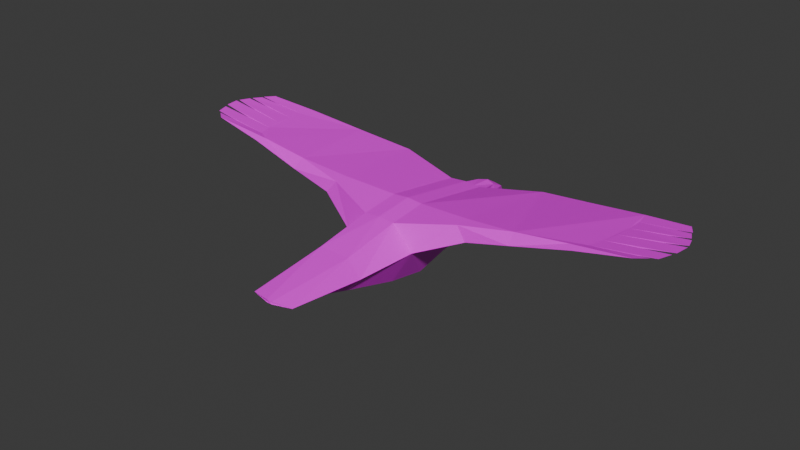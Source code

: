 # Source: coopers-hawk_juvenile.blend  (saved by Blender 4.3.34; exported with 4.5.12 LTS)
import bpy
from mathutils import Matrix  # noqa: F401  (used for matrix-valued properties, if any)

bpy.ops.wm.read_factory_settings(use_empty=True)
scene = bpy.context.scene
scene.name = 'Scene'

# ---- collections
col_collection = bpy.data.collections.new('Collection'); scene.collection.children.link(col_collection)

# ---- images (referenced by path relative to the original .blend; pixels are not part of the script)
import os
ASSET_DIR = os.environ.get("B2B_ASSET_DIR", "")  # directory of the original .blend (textures are referenced by path, not embedded)
HERE = os.path.dirname(os.path.abspath(__file__))  # packed textures are extracted next to this script under _unpacked/

def load_image(name, relpath, width, height, colorspace="sRGB"):
    """Load a texture the original file referenced (path relative to the .blend, or extracted next to this script)."""
    p = next((c for c in (os.path.join(HERE, relpath), os.path.join(ASSET_DIR, relpath)) if relpath and os.path.exists(c)), "")
    if p:
        img = bpy.data.images.load(p, check_existing=True)
        img.name = name
    else:  # same state as the original file: an image datablock whose file is absent (Cycles renders it pink)
        img = bpy.data.images.new(name, width, height)
        img.source = "FILE"
        img.filepath = "//" + (relpath or name)
    img.colorspace_settings.name = colorspace
    return img
img_coopers_hawk_juvenile_png = load_image('coopers-hawk_juvenile.png', 'coopers-hawk_juvenile.png', 1024, 1024, 'sRGB')

# ---- materials (node trees are filled in below, after node groups)
mat_material = bpy.data.materials.new('Material')
mat_material.alpha_threshold = 0.0
mat_material.roughness = 0.5
mat_material.line_color = (0.0, 0.0, 0.0, 1.0)

# ---- material node trees
mat_material.use_nodes = True; mat_material.node_tree.nodes.clear()
_N = mat_material.node_tree.nodes; _L = mat_material.node_tree.links
n0 = _N.new('ShaderNodeOutputMaterial'); n0.name = 'Material Output'; n0.location = (300, 300)
n1 = _N.new('ShaderNodeBsdfPrincipled'); n1.name = 'Principled BSDF'; n1.location = (10, 300)
n1.inputs[3].default_value = 1.45
n2 = _N.new('ShaderNodeTexImage'); n2.name = 'Image Texture'; n2.location = (-280, 280)
n2.image = img_coopers_hawk_juvenile_png
_L.new(n1.outputs[0], n0.inputs[0])
_L.new(n2.outputs[0], n1.inputs[0])
n0.is_active_output = True

# ---- world
world_world = bpy.data.worlds.new('World'); scene.world = world_world
world_world.use_nodes = True; world_world.node_tree.nodes.clear()
_N = world_world.node_tree.nodes; _L = world_world.node_tree.links
n0 = _N.new('ShaderNodeOutputWorld'); n0.name = 'World Output'; n0.location = (300, 300)
n1 = _N.new('ShaderNodeBackground'); n1.name = 'Background'; n1.location = (10, 300)
n1.inputs[0].default_value = (0.05088, 0.05088, 0.05088, 1.0)
_L.new(n1.outputs[0], n0.inputs[0])
n0.is_active_output = True
world_world.color = (0.05088, 0.05088, 0.05088)
world_world.sun_shadow_jitter_overblur = 0.0

# ---- meshes
me_cube = bpy.data.meshes.new('Cube')
me_cube.from_pydata([(1.828, 1.572, 1.79), (1.0, 1.516, 0.8667), (-1.828, 1.572, 1.79), (-1.0, 1.516, 0.8667), (1.048, 1.516, 2.93), (-1.048, 1.516, 2.93), (-1.097, 13.65, 3.002), (1.097, 13.65, 3.002), (-1.0, 7.951, -0.6399), (1.0, 7.951, -0.6399), (-1.048, 7.947, 3.906), (-0.5094, 13.62, 0.1163), (1.048, 7.947, 3.906), (0.5094, 13.62, 0.1163), (-0.3796, 14.18, 0.2872), (0.3796, 14.18, 0.2872), (-1.078, 14.08, 1.72), (-0.8175, 14.2, 2.623), (1.078, 14.08, 1.72), (0.8175, 14.2, 2.623), (-1.0, 5.325, -0.1979), (-2.447, 5.33, 2.121), (1.0, 5.325, -0.1979), (2.447, 5.33, 2.121), (1.048, 5.329, 3.621), (2.238, 14.38, 1.79), (-1.048, 5.329, 3.621), (-2.238, 14.38, 1.79), (-11.84, 6.963, 4.84), (11.84, 6.963, 4.84), (0.0, 1.516, 2.93), (0.0, 7.947, 3.997), (0.0, 13.62, 0.1163), (0.0, 14.18, 0.2046), (0.0, 14.2, 2.623), (0.0, 5.329, 3.712), (0.0, 13.65, 3.093), (0.0, -3.571, 2.091), (0.0, 5.325, -0.1979), (0.0, 7.951, -0.6399), (0.0, 1.516, 0.8667), (0.0, -3.571, 1.919), (-0.1638, -3.571, 1.919), (-12.87, 9.962, 4.952), (0.1638, -3.571, 1.919), (-1.424, -3.295, 1.996), (12.87, 9.962, 4.952), (-0.1883, -3.571, 2.091), (1.424, -3.295, 1.996), (0.1883, -3.571, 2.091), (0.0, 16.12, 0.4776), (0.0, 16.12, 2.377), (0.0, 14.5, 0.4776), (0.0, 14.5, 2.478), (0.0, 18.01, -0.0409), (0.0, 17.71, 1.112), (0.0, 17.57, 0.6254), (0.0, 16.92, 1.904), (0.0, 17.23, 0.7104), (0.0, 17.23, 1.53), (-0.5063, 14.5, 0.4776), (-0.8327, 14.5, 2.478), (-0.7072, 15.91, 0.58), (-0.6216, 15.92, 2.277), (-0.4027, 17.23, 1.434), (-0.4446, 17.0, 0.7104), (0.0, 10.47, -0.3041), (-0.1933, 17.79, 0.2357), (-0.1933, 17.65, 1.126), (-0.2643, 17.47, 0.6254), (-0.6822, 15.98, 1.837), (-0.7325, 14.5, 1.864), (-0.535, 16.92, 1.808), (-2.318, 10.47, 1.917), (-0.7821, 10.47, -0.3041), (-13.18, 9.929, 4.84), (-4.613, 7.532, 4.218), (-8.014, 7.274, 4.579), (-5.26, 14.48, 3.606), (-8.962, 13.86, 4.219), (0.5063, 14.5, 0.4776), (0.8327, 14.5, 2.478), (0.7072, 15.91, 0.58), (0.6216, 15.92, 2.277), (0.4027, 17.23, 1.434), (0.4446, 17.0, 0.7104), (0.1933, 17.79, 0.2357), (0.1933, 17.65, 1.126), (0.2643, 17.47, 0.6254), (0.6822, 15.98, 1.837), (0.7325, 14.5, 1.864), (0.535, 16.92, 1.808), (2.318, 10.47, 1.917), (0.7821, 10.47, -0.3041), (13.18, 9.929, 4.84), (4.613, 7.532, 4.218), (8.014, 7.274, 4.579), (5.26, 14.48, 3.606), (8.962, 13.86, 4.219), (8.131, 6.627, 4.004), (5.29, 6.541, 3.3), (5.25, 14.8, 3.073), (9.25, 14.31, 3.969), (4.598, 6.677, 4.127), (12.64, 8.891, 4.948), (12.87, 8.854, 4.84), (12.92, 11.13, 4.906), (12.92, 12.23, 4.86), (13.09, 12.22, 4.742), (12.74, 13.42, 4.693), (12.72, 13.28, 4.841), (11.44, 7.429, 4.939), (12.33, 7.913, 4.943), (12.46, 7.873, 4.84), (13.17, 11.1, 4.791), (15.31, 7.126, 5.513), (15.99, 7.691, 5.512), (16.33, 7.89, 5.512), (16.63, 8.744, 5.514), (16.76, 9.028, 5.529), (16.88, 9.953, 5.532), (16.85, 10.19, 5.516), (16.62, 10.95, 5.469), (16.53, 11.12, 5.469), (16.22, 11.75, 5.417), (16.22, 11.89, 5.417), (15.8, 12.61, 5.364), (-8.131, 6.627, 4.004), (-5.29, 6.541, 3.3), (-5.25, 14.8, 3.073), (-9.25, 14.31, 3.969), (-4.598, 6.677, 4.127), (-12.64, 8.891, 4.948), (-12.87, 8.854, 4.84), (-12.92, 11.13, 4.906), (-12.92, 12.23, 4.86), (-13.09, 12.22, 4.742), (-12.74, 13.42, 4.693), (-12.72, 13.28, 4.841), (-11.44, 7.429, 4.939), (-12.33, 7.913, 4.943), (-12.46, 7.873, 4.84), (-13.17, 11.1, 4.791), (-15.31, 7.126, 5.513), (-15.99, 7.691, 5.512), (-16.33, 7.89, 5.512), (-16.63, 8.744, 5.514), (-16.76, 9.028, 5.529), (-16.88, 9.953, 5.532), (-16.85, 10.19, 5.516), (-16.62, 10.95, 5.469), (-16.53, 11.12, 5.469), (-16.22, 11.75, 5.417), (-16.22, 11.89, 5.417), (-15.8, 12.61, 5.364)], [], [(72, 64, 65, 62, 70), (102, 98, 110, 109), (3, 40, 41, 42), (42, 41, 37, 47, 45), (27, 6, 17, 16), (62, 65, 58, 50), (91, 89, 82, 85, 84), (73, 74, 8, 20, 21), (92, 23, 22, 9, 93), (64, 68, 67, 69, 65), (58, 59, 64, 65), (84, 85, 88, 86, 87), (62, 60, 71, 70), (1, 22, 23, 0), (130, 137, 138, 79), (31, 35, 24, 12), (6, 36, 34, 17), (31, 10, 26, 35), (50, 52, 60, 62), (82, 50, 58, 85), (50, 82, 80, 52), (43, 149, 75), (39, 9, 22, 38), (139, 143, 28), (96, 98, 97, 95), (35, 26, 5, 30), (35, 30, 4, 24), (1, 44, 41, 40), (7, 19, 34, 36), (88, 56, 54, 86), (25, 18, 19, 7), (46, 106, 107, 110, 98, 96, 111, 112, 104), (43, 132, 140, 139, 77, 79, 138, 135, 134), (32, 33, 15, 13), (69, 67, 54, 56), (102, 109, 108, 114, 94, 105, 113, 29, 99), (23, 103, 24), (39, 38, 20, 8), (3, 2, 21, 20), (36, 6, 10, 31), (100, 103, 23), (77, 76, 78, 79), (101, 102, 99, 100), (14, 16, 71, 60), (32, 11, 14, 33), (130, 127, 28, 141, 133, 75, 142, 136, 137), (21, 26, 131), (128, 21, 131), (129, 128, 127, 130), (6, 27, 129, 78), (22, 1, 40, 38), (24, 103, 95, 12), (2, 3, 42, 45), (54, 67, 68, 55), (18, 90, 81, 19), (11, 27, 16, 14), (4, 49, 48, 0), (32, 13, 93, 66), (103, 99, 96, 95), (0, 48, 44, 1), (65, 69, 56, 58), (27, 73, 21, 128, 129), (57, 91, 84, 59), (59, 55, 68, 64), (44, 48, 49, 37, 41), (57, 59, 64, 72), (24, 4, 0, 23), (85, 58, 56, 88), (83, 51, 53, 81), (26, 10, 76, 131), (5, 2, 45, 47), (27, 11, 74, 73), (25, 101, 100, 23, 92), (26, 21, 2, 5), (32, 66, 74, 11), (30, 37, 49, 4), (13, 15, 18, 25), (63, 61, 53, 51), (20, 38, 40, 3), (25, 92, 93, 13), (30, 5, 47, 37), (36, 31, 12, 7), (16, 17, 61, 71), (51, 57, 72, 63), (54, 55, 87, 86), (71, 61, 63, 70), (82, 89, 90, 80), (128, 131, 127), (10, 6, 78, 76), (34, 53, 61, 17), (51, 83, 91, 57), (90, 89, 83, 81), (59, 84, 87, 55), (135, 153, 136), (136, 152, 135), (75, 148, 43), (133, 146, 132), (100, 99, 103), (93, 9, 39, 66), (7, 97, 101, 25), (74, 66, 39, 8), (12, 95, 97, 7), (97, 98, 102, 101), (34, 19, 81, 53), (14, 60, 52, 33), (127, 77, 139, 28), (83, 89, 91), (58, 85, 84, 59), (15, 80, 90, 18), (78, 129, 130, 79), (63, 72, 70), (15, 33, 52, 80), (99, 29, 111, 96), (46, 94, 121), (111, 29, 115), (94, 46, 120), (105, 104, 118), (107, 108, 125), (108, 107, 124), (29, 113, 116, 115), (112, 111, 115, 116), (113, 112, 116), (112, 113, 117), (113, 105, 118, 117), (104, 112, 117, 118), (46, 104, 119, 120), (104, 105, 119), (105, 94, 120, 119), (106, 46, 121, 122), (94, 114, 122, 121), (114, 106, 122), (106, 114, 123), (107, 106, 123, 124), (114, 108, 124, 123), (108, 109, 126, 125), (109, 110, 126), (110, 107, 125, 126), (28, 143, 144, 141), (140, 144, 143, 139), (141, 144, 140), (140, 145, 141), (141, 145, 146, 133), (132, 146, 145, 140), (43, 148, 147, 132), (132, 147, 133), (133, 147, 148, 75), (134, 150, 149, 43), (75, 149, 150, 142), (142, 150, 134), (134, 151, 142), (135, 152, 151, 134), (142, 151, 152, 136), (136, 153, 154, 137), (137, 154, 138), (138, 154, 153, 135), (131, 76, 77, 127)])
_uv = me_cube.uv_layers.new(name='UVMap')
_uv.uv.foreach_set('vector', [0.7035, 0.9092, 0.7144, 0.8997, 0.7351, 0.9065, 0.7387, 0.9386, 0.7028, 0.9365, 0.1551, 0.7739, 0.1656, 0.7623, 0.2131, 0.8609, 0.2092, 0.8626, 0.9124, 0.8452, 0.8837, 0.8451, 0.8837, 0.6981, 0.8884, 0.6981, 0.8203, 0.9281, 0.8203, 0.9234, 0.8251, 0.9234, 0.8251, 0.9288, 0.8239, 0.9644, 0.9401, 0.3496, 0.9776, 0.3767, 0.9697, 0.3861, 0.9427, 0.3829, 1.0, 0.1839, 0.9881, 0.2136, 0.9745, 0.2184, 0.9791, 0.1872, 0.7713, 0.9656, 0.7707, 0.9383, 0.8068, 0.9366, 0.8028, 0.9687, 0.782, 0.9753, 0.9096, 0.1452, 0.8423, 0.1555, 0.8305, 0.08373, 0.8402, 0.009716, 0.9101, -2.252e-08, 0.831, 0.5882, 0.8305, 0.4437, 0.898, 0.4551, 0.9079, 0.5288, 0.8957, 0.6003, 0.7144, 0.8997, 0.7235, 0.8867, 0.7489, 0.8827, 0.7377, 0.8921, 0.7351, 0.9065, 0.875, 0.3786, 0.8981, 0.3786, 0.8954, 0.3901, 0.8737, 0.3913, 0.782, 0.9753, 0.8028, 0.9687, 0.8052, 0.9831, 0.8163, 0.9927, 0.7908, 0.9884, 0.7387, 0.9386, 0.7429, 0.977, 0.7027, 0.9783, 0.7028, 0.9365, 0.8604, 0.362, 0.8305, 0.2555, 0.8983, 0.2647, 0.8877, 0.3658, 0.00642, 0.264, 0.004521, 0.1605, 0.008712, 0.16, 0.02159, 0.2683, 0.2557, 0.4678, 0.327, 0.4468, 0.3352, 0.4757, 0.2639, 0.4967, 0.08798, 0.4836, 0.097, 0.5138, 0.08083, 0.5184, 0.07426, 0.4958, 0.2557, 0.4678, 0.247, 0.4389, 0.3183, 0.4179, 0.327, 0.4468, 0.9791, 0.1872, 0.9856, 0.1411, 1.0, 0.1431, 1.0, 0.1839, 0.9598, 0.1782, 0.9791, 0.1872, 0.9745, 0.2184, 0.9628, 0.21, 0.9791, 0.1872, 0.9598, 0.1782, 0.9712, 0.1391, 0.9856, 0.1411, 0.9647, 0.828, 0.9647, 0.6981, 0.9692, 0.8196, 0.9863, 0.5196, 0.9576, 0.5195, 0.9576, 0.4437, 0.9863, 0.4438, 0.18, 0.148, 0.155, 0.02465, 0.1894, 0.1334, 0.3398, 0.6831, 0.1656, 0.7623, 0.1176, 0.6653, 0.3046, 0.5915, 0.327, 0.4468, 0.3183, 0.4179, 0.4216, 0.3874, 0.43, 0.4163, 0.327, 0.4468, 0.43, 0.4163, 0.4384, 0.4452, 0.3352, 0.4757, 0.8549, 0.845, 0.879, 0.6981, 0.8837, 0.6981, 0.8836, 0.8451, 0.1056, 0.5441, 0.08739, 0.5409, 0.08083, 0.5184, 0.097, 0.5138, 0.8863, 0.4247, 0.8939, 0.4236, 0.8953, 0.4399, 0.8891, 0.4337, 0.9973, 0.09407, 0.9947, 0.1274, 0.9677, 0.1305, 0.9598, 0.1211, 0.3058, 0.8384, 0.2741, 0.8492, 0.2435, 0.858, 0.2131, 0.8609, 0.1656, 0.7623, 0.3398, 0.6831, 0.3639, 0.7788, 0.3577, 0.807, 0.3334, 0.8236, 0.09893, 0.129, 0.1302, 0.1266, 0.1596, 0.1275, 0.18, 0.148, 0.211, 0.2413, 0.02159, 0.2683, 0.008712, 0.16, 0.0359, 0.146, 0.06645, 0.137, 0.9851, 0.6814, 0.985, 0.6974, 0.974, 0.6973, 0.9705, 0.6814, 0.9014, 0.4236, 0.9002, 0.433, 0.8953, 0.4399, 0.8939, 0.4236, 0.6006, 0.2171, 0.639, 0.1205, 0.6743, 0.1145, 0.7065, 0.1164, 0.7401, 0.1201, 0.7696, 0.1329, 0.7961, 0.1479, 0.8198, 0.1688, 0.8155, 0.2761, 0.9101, 0.1717, 0.9598, 0.09842, 0.9598, 0.202, 0.936, 0.774, 0.9356, 0.6982, 0.9643, 0.6981, 0.9647, 0.7739, 0.6524, 0.9897, 0.6238, 0.9929, 0.6108, 0.8909, 0.6809, 0.8827, 0.097, 0.5138, 0.08798, 0.4836, 0.247, 0.4389, 0.2557, 0.4678, 0.9321, 0.08403, 0.9598, 0.09842, 0.9101, 0.1717, 0.211, 0.2413, 0.2304, 0.3372, 0.03309, 0.3754, 0.02159, 0.2683, 0.5716, 0.3298, 0.6006, 0.2171, 0.8155, 0.2761, 0.8072, 0.3577, 0.7489, 0.9854, 0.7061, 0.9922, 0.7027, 0.9783, 0.7429, 0.977, 0.9356, 0.9358, 0.9502, 0.9358, 0.9464, 0.9517, 0.9356, 0.9518, 0.6006, 0.6677, 0.8154, 0.6087, 0.8198, 0.7148, 0.7961, 0.7357, 0.7696, 0.7508, 0.7401, 0.7636, 0.7065, 0.7673, 0.6743, 0.7692, 0.6391, 0.7633, 0.9576, 0.6162, 0.9079, 0.6469, 0.9079, 0.5422, 0.9355, 0.5277, 0.9576, 0.6162, 0.9079, 0.5422, 0.5716, 0.5563, 0.8072, 0.528, 0.8154, 0.6087, 0.6006, 0.6677, 0.9776, 0.3767, 0.9401, 0.3496, 0.9635, 0.2582, 0.9776, 0.2555, 0.855, 0.9553, 0.8549, 0.845, 0.8836, 0.8451, 0.8837, 0.9554, 0.3352, 0.4757, 0.3278, 0.5843, 0.3046, 0.5915, 0.2639, 0.4967, 0.9356, 0.846, 0.9124, 0.8452, 0.8884, 0.6981, 0.9245, 0.7061, 0.8918, 0.4236, 0.8863, 0.4163, 0.8863, 0.3913, 0.8918, 0.3915, 0.7746, 0.8827, 0.7706, 0.8967, 0.7529, 0.8959, 0.7489, 0.8875, 0.8305, 0.4362, 0.8305, 0.3658, 0.8521, 0.3912, 0.8377, 0.4342, 0.4384, 0.4452, 0.5695, 0.3808, 0.5716, 0.4171, 0.4407, 0.4674, 0.9851, 0.6814, 0.9705, 0.6814, 0.9633, 0.5914, 0.9858, 0.5915, 0.3278, 0.5843, 0.3573, 0.6813, 0.3398, 0.6831, 0.3046, 0.5915, 0.8305, 0.8456, 0.8428, 0.7058, 0.879, 0.6981, 0.8549, 0.845, 0.9881, 0.2136, 0.9811, 0.2264, 0.9732, 0.2281, 0.9745, 0.2184, 0.5718, 0.47, 0.6836, 0.4584, 0.8305, 0.4437, 0.8072, 0.528, 0.5716, 0.5563, 0.8863, 0.4067, 0.8835, 0.422, 0.8737, 0.4182, 0.8765, 0.4067, 0.8974, 0.4028, 0.9121, 0.4032, 0.9101, 0.4087, 0.8974, 0.4144, 0.8203, 0.9187, 0.8239, 0.8827, 0.8251, 0.918, 0.8251, 0.9234, 0.8203, 0.9234, 0.8863, 0.4067, 0.8765, 0.4067, 0.8737, 0.3951, 0.8835, 0.3913, 0.9401, 0.2555, 0.9197, 0.3622, 0.8877, 0.3658, 0.8983, 0.2647, 0.9628, 0.21, 0.9745, 0.2184, 0.9732, 0.2281, 0.9661, 0.2243, 0.03767, 0.5495, 0.02745, 0.5339, 0.07221, 0.5208, 0.0789, 0.5438, 0.3183, 0.4179, 0.247, 0.4389, 0.2304, 0.3372, 0.2539, 0.3308, 0.4216, 0.3874, 0.4113, 0.3667, 0.5487, 0.3386, 0.5665, 0.3704, 0.9101, 0.2555, 0.8571, 0.2453, 0.8423, 0.1555, 0.9096, 0.1452, 0.5718, 0.4178, 0.5716, 0.3298, 0.8072, 0.3577, 0.8305, 0.4437, 0.6835, 0.4293, 0.5716, 0.8827, 0.6108, 0.8909, 0.6238, 0.9929, 0.5933, 0.9899, 0.9356, 0.9358, 0.9358, 0.8458, 0.9583, 0.8458, 0.9502, 0.9358, 0.43, 0.4163, 0.568, 0.3756, 0.5695, 0.3808, 0.4384, 0.4452, 0.8737, 0.4362, 0.8665, 0.4342, 0.8521, 0.3912, 0.8737, 0.3658, 0.02768, 0.5152, 0.06552, 0.4979, 0.07221, 0.5208, 0.02745, 0.5339, 0.9126, 0.9555, 0.8839, 0.9554, 0.8837, 0.8451, 0.9124, 0.8452, 0.8305, 0.6981, 0.831, 0.5882, 0.8957, 0.6003, 0.8805, 0.6897, 0.43, 0.4163, 0.4216, 0.3874, 0.5665, 0.3704, 0.568, 0.3756, 0.097, 0.5138, 0.2557, 0.4678, 0.2639, 0.4967, 0.1056, 0.5441, 0.7061, 0.9922, 0.6809, 0.9873, 0.6849, 0.9789, 0.7027, 0.9783, 0.02745, 0.5339, 0.004497, 0.5404, -3.542e-09, 0.5257, 0.02768, 0.5152, 0.8918, 0.4236, 0.8918, 0.3915, 0.8974, 0.3913, 0.8974, 0.4163, 0.7027, 0.9783, 0.6849, 0.9789, 0.6904, 0.9377, 0.7028, 0.9365, 0.8068, 0.9366, 0.7707, 0.9383, 0.7706, 0.8967, 0.8106, 0.8986, 0.9355, 0.5277, 0.9079, 0.5422, 0.9325, 0.4437, 0.247, 0.4389, 0.08798, 0.4836, 0.03309, 0.3754, 0.2304, 0.3372, 0.08083, 0.5184, 0.07221, 0.5208, 0.06552, 0.4979, 0.07426, 0.4958, 0.02745, 0.5339, 0.03767, 0.5495, 0.008598, 0.5552, 0.004497, 0.5404, 0.7706, 0.8967, 0.7707, 0.9383, 0.7582, 0.9371, 0.7529, 0.8959, 0.8974, 0.4028, 0.8978, 0.3913, 0.9103, 0.3976, 0.9121, 0.4032, 0.8163, 0.9926, 0.8163, 0.8827, 0.8203, 0.988, 0.9861, 0.9336, 0.9901, 0.828, 0.9901, 0.9382, 0.9692, 0.8195, 0.9736, 0.6975, 0.9736, 0.828, 0.9778, 0.8214, 0.9817, 0.6975, 0.9817, 0.8273, 0.9321, 0.08403, 0.935, 5.863e-09, 0.9598, 0.09842, 0.9633, 0.5914, 0.9576, 0.5195, 0.9863, 0.5196, 0.9858, 0.5915, 0.9598, 0.1211, 0.9598, 7.995e-09, 0.9739, 0.002614, 0.9973, 0.09407, 0.9583, 0.8458, 0.9358, 0.8458, 0.936, 0.774, 0.9647, 0.7739, 0.2639, 0.4967, 0.3046, 0.5915, 0.1176, 0.6653, 0.1056, 0.5441, 0.1176, 0.6653, 0.1656, 0.7623, 0.1551, 0.7739, 0.1075, 0.6678, 0.08083, 0.5184, 0.08739, 0.5409, 0.0789, 0.5438, 0.07221, 0.5208, 0.9978, 0.1336, 1.0, 0.1431, 0.9856, 0.1411, 0.9871, 0.1321, 0.2266, 0.233, 0.211, 0.2413, 0.18, 0.148, 0.1894, 0.1334, 0.7582, 0.9371, 0.7707, 0.9383, 0.7713, 0.9656, 0.875, 0.3786, 0.8737, 0.3658, 0.8954, 0.367, 0.8981, 0.3786, 0.8163, 0.8903, 0.8106, 0.8986, 0.7706, 0.8967, 0.7746, 0.8827, 0.03309, 0.3754, 0.02314, 0.3784, 0.00642, 0.264, 0.02159, 0.2683, 0.6904, 0.9377, 0.7035, 0.9092, 0.7028, 0.9365, 0.9762, 0.1305, 0.9871, 0.1321, 0.9856, 0.1411, 0.9712, 0.1391, 0.3573, 0.6813, 0.3796, 0.7859, 0.3639, 0.7788, 0.3398, 0.6831, 0.9692, 0.9578, 0.9647, 0.9494, 0.9692, 0.828, 0.3639, 0.7788, 0.3796, 0.7859, 0.4092, 0.8966, 0.9736, 0.9501, 0.9692, 0.9586, 0.9692, 0.828, 0.9855, 0.3795, 0.9816, 0.3854, 0.9816, 0.2555, 0.9903, 0.6642, 0.9863, 0.6596, 0.9903, 0.5539, 0.9903, 0.5493, 0.9863, 0.5539, 0.9863, 0.4437, 0.8198, 0.1688, 0.7961, 0.1479, 0.8168, 0.03347, 0.8305, 0.0546, 0.3577, 0.807, 0.3639, 0.7788, 0.4092, 0.8966, 0.3991, 0.9196, 0.9926, 0.3727, 0.9891, 0.3761, 0.9891, 0.2555, 0.9891, 0.3859, 0.9855, 0.3824, 0.9891, 0.2555, 0.7961, 0.1479, 0.7696, 0.1329, 0.789, 0.01137, 0.8123, 0.02308, 0.3334, 0.8236, 0.3577, 0.807, 0.3963, 0.9306, 0.3753, 0.9459, 0.3058, 0.8384, 0.3334, 0.8236, 0.3686, 0.9518, 0.3441, 0.9624, 0.9776, 0.9618, 0.9736, 0.9559, 0.9776, 0.828, 0.7696, 0.1329, 0.7401, 0.1201, 0.7555, 5.77e-05, 0.7814, 0.006596, 0.2741, 0.8492, 0.3058, 0.8384, 0.3374, 0.9635, 0.3146, 0.9632, 0.7401, 0.1201, 0.7065, 0.1164, 0.7262, 0.003962, 0.7487, 1.364e-07, 0.9778, 0.8125, 0.9736, 0.8191, 0.9736, 0.6975, 0.986, 0.8166, 0.9817, 0.8101, 0.986, 0.6975, 0.2435, 0.858, 0.2741, 0.8492, 0.3092, 0.9622, 0.2892, 0.9587, 0.7065, 0.1164, 0.6743, 0.1145, 0.7019, 0.01258, 0.7211, 0.00589, 0.6743, 0.1145, 0.639, 0.1205, 0.6758, 0.02142, 0.6978, 0.01202, 0.2092, 0.8626, 0.2131, 0.8609, 0.262, 0.9541, 0.2131, 0.8609, 0.2435, 0.858, 0.2853, 0.9599, 0.262, 0.9541, 0.8198, 0.7148, 0.8305, 0.8281, 0.8168, 0.8492, 0.7961, 0.7357, 0.1596, 0.1275, 0.1341, 0.01067, 0.155, 0.02465, 0.18, 0.148, 0.9895, 0.8146, 0.9931, 0.6975, 0.9931, 0.818, 0.986, 0.8276, 0.986, 0.6975, 0.9895, 0.8242, 0.7961, 0.7357, 0.8124, 0.8596, 0.7891, 0.8713, 0.7696, 0.7508, 0.1302, 0.1266, 0.09999, 0.001361, 0.1259, 0.002903, 0.1596, 0.1275, 0.09893, 0.129, 0.06482, 0.004281, 0.09116, -1.849e-08, 0.1302, 0.1266, 0.9776, 0.3893, 0.9776, 0.2555, 0.9816, 0.3834, 0.7696, 0.7508, 0.7815, 0.8761, 0.7556, 0.8826, 0.7401, 0.7636, 0.06645, 0.137, 0.03943, 0.01944, 0.05854, 0.006915, 0.09893, 0.129, 0.7401, 0.7636, 0.7488, 0.8827, 0.7263, 0.8788, 0.7065, 0.7673, 0.9776, 0.9431, 0.9818, 0.828, 0.9818, 0.9496, 0.9818, 0.9471, 0.9818, 0.828, 0.9861, 0.9405, 0.0359, 0.146, 0.02048, 0.03697, 0.0355, 0.02325, 0.06645, 0.137, 0.7065, 0.7673, 0.7212, 0.8769, 0.702, 0.8702, 0.6743, 0.7692, 0.6743, 0.7692, 0.6979, 0.8708, 0.6758, 0.8615, 0.6391, 0.7633, 0.004521, 0.1605, -3.429e-08, 0.0554, 0.008712, 0.16, 0.008712, 0.16, -3.429e-08, 0.0554, 0.01653, 0.03807, 0.0359, 0.146, 0.2539, 0.3308, 0.2304, 0.3372, 0.211, 0.2413, 0.2266, 0.233])
me_cube.materials.append(mat_material)
me_cube.use_mirror_x = True
me_cube.use_mirror_vertex_groups = False
me_cube.update()
arm_armature = bpy.data.armatures.new('Armature')  # bones are not reproduced

# ---- objects
ob_cube = bpy.data.objects.new('Cube', me_cube)
ob_armature = bpy.data.objects.new('Armature', arm_armature)

# ---- transforms, parenting, visibility, modifiers, constraints
ob_cube.parent = ob_armature
ob_cube.matrix_parent_inverse = Matrix(((0.3371, 7.463e-17, 7.485e-17, -0.02144), (7.463e-17, 0.001009, -0.3371, 0.6464), (-7.485e-17, 0.3371, 0.001009, -3.396), (-0.0, -0.0, -0.0, 1.0)))
ob_cube.location = (0.0, 0.0, 0.0)
ob_cube.rotation_euler = (-0.01009, -0.005399, -3.666e-05)
ob_cube.lock_rotations_4d = False
ob_cube.empty_display_type = 'ARROWS'
ob_cube.lineart.crease_threshold = 0.0
ob_cube.use_mesh_mirror_x = True
_vg = ob_cube.vertex_groups.new(name='spine-forward')
for _i, _w in zip([6, 7, 8, 11, 13, 14, 15, 16, 17, 18, 19, 25, 27, 32, 33, 34, 36, 50, 52, 53, 60, 61, 62, 63, 66, 71, 74, 80, 81, 82, 83, 90, 93], [0.09, 0.1009, 0.002607, 0.6327, 0.6388, 0.5286, 0.5316, 0.4781, 0.4924, 0.517, 0.5311, 0.08904, 0.08305, 0.6663, 0.5616, 0.7733, 0.7033, 0.01958, 0.4508, 0.5094, 0.3307, 0.4256, 0.04949, 0.03935, 0.06687, 0.1657, 0.06186, 0.3258, 0.4396, 0.04178, 0.0285, 0.1378, 0.06469]): _vg.add([_i], _w, 'REPLACE')
_vg = ob_cube.vertex_groups.new(name='head')
for _i, _w in zip([11, 13, 14, 15, 16, 17, 18, 19, 25, 27, 32, 33, 34, 50, 51, 52, 53, 54, 55, 56, 57, 58, 59, 60, 61, 62, 63, 64, 65, 67, 68, 69, 70, 71, 72, 80, 81, 82, 83, 84, 85, 86, 87, 88, 89, 90, 91], [0.1269, 0.1255, 0.3408, 0.3418, 0.2667, 0.2053, 0.257, 0.1954, 0.017, 0.01857, 0.126, 0.3135, 0.1606, 0.9587, 0.9725, 0.4791, 0.4793, 0.9994, 0.9999, 1.0, 0.9961, 0.9993, 0.9997, 0.5949, 0.4808, 0.9391, 0.948, 0.999, 0.99, 0.9991, 0.9998, 0.9983, 0.9723, 0.771, 0.9935, 0.6044, 0.4881, 0.9444, 0.9558, 0.9994, 0.9929, 0.9992, 0.9999, 0.9988, 0.9812, 0.819, 0.9957]): _vg.add([_i], _w, 'REPLACE')
_vg = ob_cube.vertex_groups.new(name='spine-center')
for _i, _w in zip([8, 9, 10, 11, 12, 13, 14, 15, 20, 21, 22, 23, 24, 25, 26, 27, 31, 32, 33, 35, 38, 39, 52, 60, 66, 73, 74, 76, 77, 80, 92, 93, 95, 96, 99, 100, 103, 127, 128, 131], [0.5916, 0.7023, 0.823, 0.1203, 0.8266, 0.1168, 0.05603, 0.05458, 0.1076, 0.09471, 0.1091, 0.1303, 0.09752, 0.01999, 0.09878, 0.03135, 0.8518, 0.1096, 0.05704, 0.08336, 0.09894, 0.7006, 0.008019, 0.007977, 0.8636, 0.7977, 0.8778, 0.4486, 0.154, 0.00598, 0.6811, 0.8542, 0.3803, 0.09743, 0.07716, 0.1636, 0.303, 0.159, 0.4279, 0.4309]): _vg.add([_i], _w, 'REPLACE')
_vg = ob_cube.vertex_groups.new(name='spine-rear')
for _i, _w in zip([0, 1, 2, 3, 4, 5, 8, 9, 10, 12, 20, 21, 22, 23, 24, 26, 30, 31, 35, 37, 38, 39, 40, 45, 47, 48, 49, 66, 73, 76, 77, 92, 93, 95, 96, 99, 100, 103, 127, 128, 131], [0.9711, 0.9802, 0.971, 0.9796, 0.9774, 0.9765, 0.3637, 0.2609, 0.09974, 0.09666, 0.8827, 0.8667, 0.8801, 0.8366, 0.8839, 0.8829, 0.9855, 0.08766, 0.9043, 0.01394, 0.8925, 0.265, 0.9834, 0.07314, 0.01622, 0.06997, 0.02578, 0.01604, 0.05323, 0.2639, 0.08917, 0.1259, 0.02605, 0.2893, 0.1051, 0.1169, 0.3269, 0.3443, 0.08944, 0.2417, 0.3025]): _vg.add([_i], _w, 'REPLACE')
_vg = ob_cube.vertex_groups.new(name='tail')
for _i, _w in zip([37, 41, 42, 44, 45, 47, 48, 49], [0.9679, 0.9999, 0.9969, 0.9982, 0.9264, 0.9667, 0.9296, 0.9619]): _vg.add([_i], _w, 'REPLACE')
_vg = ob_cube.vertex_groups.new(name='humerus.R')
for _i, _w in zip([7, 12, 13, 15, 18, 19, 25, 32, 33, 34, 36, 80, 81, 90, 92, 95, 96, 97, 99, 100, 101, 103], [0.8375, 0.03297, 0.08595, 0.04705, 0.1919, 0.2517, 0.7917, 0.03638, 0.009874, 0.008429, 0.1288, 0.003994, 0.06542, 0.02204, 0.1107, 0.1019, 0.05206, 0.4989, 0.07194, 0.2136, 0.4973, 0.1311]): _vg.add([_i], _w, 'REPLACE')
_vg = ob_cube.vertex_groups.new(name='wingtip.001.R')
for _i, _w in zip([46, 94, 106, 107, 108, 109, 110, 114, 125, 126], [0.005257, 0.001458, 0.09613, 0.4344, 0.4858, 0.08188, 0.06009, 0.1059, 1.014, 0.9846]): _vg.add([_i], _w, 'REPLACE')
_vg = ob_cube.vertex_groups.new(name='wingtip.002.R')
for _i, _w in zip([123, 124], [1.003, 0.9746]): _vg.add([_i], _w, 'REPLACE')
_vg = ob_cube.vertex_groups.new(name='wingtip.003.R')
for _i, _w in zip([46, 94, 96, 104, 105, 106, 107, 108, 109, 114, 121, 122], [0.1817, 0.1838, 0.03548, 0.07151, 0.07849, 0.6806, 0.2136, 0.1906, 0.04086, 0.6174, 0.9949, 0.9868]): _vg.add([_i], _w, 'REPLACE')
_vg = ob_cube.vertex_groups.new(name='wingtip.004.R')
for _i, _w in zip([46, 94, 104, 105, 106, 107, 108, 112, 113, 114, 119, 120], [0.5546, 0.5725, 0.1482, 0.1622, 0.1232, 0.02841, 0.02114, 0.01255, 0.0412, 0.1184, 0.9917, 0.9984]): _vg.add([_i], _w, 'REPLACE')
_vg = ob_cube.vertex_groups.new(name='wingtip.005.R')
for _i, _w in zip([29, 46, 94, 104, 105, 106, 111, 112, 113, 114, 117, 118], [0.04622, 0.1354, 0.1231, 0.4623, 0.4519, 0.03162, 0.02716, 0.09949, 0.1434, 0.04167, 0.9902, 1.006]): _vg.add([_i], _w, 'REPLACE')
_vg = ob_cube.vertex_groups.new(name='wingtip.006.R')
for _i, _w in zip([29, 46, 94, 95, 96, 99, 100, 103, 104, 105, 111, 112, 113, 115, 116], [0.9297, 0.08196, 0.07526, 0.137, 0.5696, 0.5719, 0.1905, 0.1368, 0.3017, 0.291, 0.9223, 0.87, 0.7965, 0.9938, 0.9941]): _vg.add([_i], _w, 'REPLACE')
_vg = ob_cube.vertex_groups.new(name='humerus.L')
for _i, _w in zip([6, 10, 11, 14, 16, 17, 27, 32, 33, 34, 36, 60, 61, 71, 73, 129], [0.8406, 0.0264, 0.08884, 0.0521, 0.2159, 0.276, 0.7934, 0.0392, 0.01363, 0.01347, 0.1297, 0.01227, 0.08406, 0.05291, 0.07826, 0.4782]): _vg.add([_i], _w, 'REPLACE')
_vg = ob_cube.vertex_groups.new(name='wingtip.001.L')
for _i, _w in zip([43, 134, 135, 136, 137, 138, 142, 153, 154], [0.07787, 0.3368, 0.7221, 0.78, 0.1083, 0.1323, 0.3094, 1.022, 0.9914]): _vg.add([_i], _w, 'REPLACE')
_vg = ob_cube.vertex_groups.new(name='wingtip.002.L')
for _i, _w in zip([151, 152], [1.007, 0.9845]): _vg.add([_i], _w, 'REPLACE')
_vg = ob_cube.vertex_groups.new(name='wingtip.003.L')
for _i, _w in zip([43, 75, 132, 133, 134, 135, 136, 142, 149, 150], [0.1132, 0.1066, 0.01183, 0.01656, 0.2982, 0.1256, 0.108, 0.3205, 0.9955, 0.9899]): _vg.add([_i], _w, 'REPLACE')
_vg = ob_cube.vertex_groups.new(name='wingtip.004.L')
for _i, _w in zip([43, 75, 132, 133, 134, 135, 142, 147, 148], [0.4955, 0.7151, 0.1219, 0.194, 0.1982, 0.04634, 0.2425, 0.9948, 1.011]): _vg.add([_i], _w, 'REPLACE')
_vg = ob_cube.vertex_groups.new(name='wingtip.005.L')
for _i, _w in zip([28, 43, 75, 132, 133, 134, 140, 141, 142, 145, 146], [0.004552, 0.2582, 0.1379, 0.7159, 0.5521, 0.1009, 0.1397, 0.1703, 0.06352, 0.9929, 0.9997]): _vg.add([_i], _w, 'REPLACE')
_vg = ob_cube.vertex_groups.new(name='wingtip.006.L')
for _i, _w in zip([28, 43, 76, 77, 127, 128, 131, 132, 133, 139, 140, 141, 143, 144], [0.9652, 0.03019, 0.1488, 0.585, 0.5818, 0.2156, 0.1522, 0.1385, 0.2186, 0.9804, 0.8433, 0.8176, 0.9945, 0.996]): _vg.add([_i], _w, 'REPLACE')
_vg = ob_cube.vertex_groups.new(name='ulna.R')
for _i, _w in zip([25, 92, 95, 96, 97, 98, 99, 100, 101, 102, 103], [0.03284, 0.05799, 0.0793, 0.1428, 0.4999, 0.9854, 0.1167, 0.08901, 0.4951, 0.5126, 0.07271]): _vg.add([_i], _w, 'REPLACE')
_vg = ob_cube.vertex_groups.new(name='metacarpal.R')
for _i, _w in zip([102, 106, 107, 108, 109, 110, 114], [0.4825, 0.05628, 0.2951, 0.2545, 0.8568, 0.9009, 0.07286]): _vg.add([_i], _w, 'REPLACE')
_vg = ob_cube.vertex_groups.new(name='ulna.L')
for _i, _w in zip([27, 73, 76, 77, 78, 79, 127, 128, 129, 130, 131], [0.03406, 0.01274, 0.09291, 0.06652, 0.9769, 0.4949, 0.03826, 0.0437, 0.5124, 0.0366, 0.0662]): _vg.add([_i], _w, 'REPLACE')
_vg = ob_cube.vertex_groups.new(name='metacarpal.L')
for _i, _w in zip([77, 79, 127, 130, 134, 135, 136, 137, 138, 142], [0.06532, 0.5035, 0.06108, 0.9457, 0.0527, 0.1239, 0.09581, 0.8749, 0.8397, 0.03326]): _vg.add([_i], _w, 'REPLACE')
_m = ob_cube.modifiers.new('Armature', 'ARMATURE')
_m.object = ob_armature
ob_armature.location = (0.06361, 10.07, 1.948)
ob_armature.rotation_euler = (-1.568, -2.22e-16, 2.214e-16)
ob_armature.scale = (1.787, 1.787, 1.787)
ob_armature.show_in_front = True

# ---- collection membership
col_collection.objects.link(ob_cube)
col_collection.objects.link(ob_armature)

# ---- scene / render settings (as saved in the file)
scene.frame_start = 1; scene.frame_end = 250; scene.frame_set(88)
scene.render.engine = 'BLENDER_EEVEE_NEXT'
bpy.context.view_layer.update()

# ---- added for rendering (the .blend has no active camera and no usable light): camera, sun
cam_auto = bpy.data.cameras.new('AutoCamera')
cam_auto.lens = 50.0
cam_auto.sensor_width = 36.0
cam_auto.clip_end = 1000.0
ob_auto_camera = bpy.data.objects.new('AutoCamera', cam_auto)
scene.collection.objects.link(ob_auto_camera)
ob_auto_camera.location = (22.6765, -18.8225, 20.3307)
ob_auto_camera.rotation_euler = (1.09748, -7.21219e-08, 0.694738)
scene.camera = ob_auto_camera
light_auto_sun = bpy.data.lights.new('AutoSun', 'SUN')
light_auto_sun.energy = 3.0
light_auto_sun.angle = 0.0523599
ob_auto_sun = bpy.data.objects.new('AutoSun', light_auto_sun)
scene.collection.objects.link(ob_auto_sun)
ob_auto_sun.rotation_euler = (0.872665, 0.174533, 0.523599)
bpy.context.view_layer.update()
